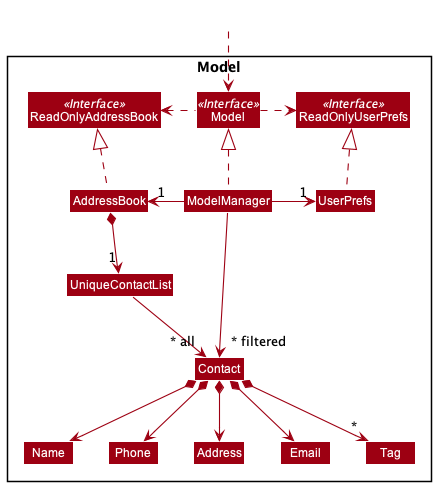

The diagram above was rendered by PlantUML. Its source (embedded in the PNG):
@startuml
!include style.puml
skinparam arrowThickness 1.1
skinparam arrowColor MODEL_COLOR
skinparam classBackgroundColor MODEL_COLOR

Package Model <<Rectangle>>{
Interface ReadOnlyAddressBook <<Interface>>
Interface ReadOnlyUserPrefs <<Interface>>
Interface Model <<Interface>>
Class AddressBook
Class ReadOnlyAddressBook
Class Model
Class ModelManager
Class UserPrefs
Class ReadOnlyUserPrefs


Class UniqueContactList
Class Contact
Class Address
Class Email
Class Name
Class Phone
Class Tag

}

Class HiddenOutside #FFFFFF
HiddenOutside ..> Model

AddressBook .up.|> ReadOnlyAddressBook

ModelManager .up.|> Model
Model .right.> ReadOnlyUserPrefs
Model .left.> ReadOnlyAddressBook
ModelManager -left-> "1" AddressBook
ModelManager -right-> "1" UserPrefs
UserPrefs .up.|> ReadOnlyUserPrefs

AddressBook *--> "1" UniqueContactList
UniqueContactList --> "~* all" Contact
Contact *--> Name
Contact *--> Phone
Contact *--> Email
Contact *--> Address
Contact *--> "*" Tag

Name -[hidden]right-> Phone
Phone -[hidden]right-> Address
Address -[hidden]right-> Email

ModelManager -->"~* filtered" Contact
@enduml